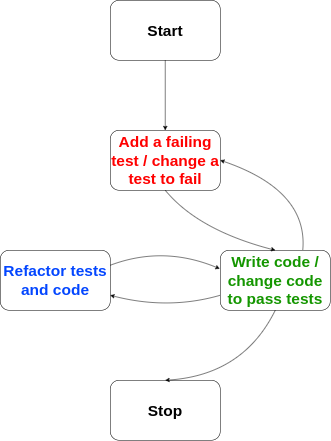

The diagram above was exported from draw.io. Its source (the exported page's mxGraphModel, read from the mxfile embedded in the PNG):
<mxGraphModel dx="1591" dy="1324" grid="1" gridSize="10" guides="1" tooltips="1" connect="1" arrows="1" fold="1" page="1" pageScale="1" pageWidth="827" pageHeight="1169" math="0" shadow="0">
  <root>
    <mxCell id="0" />
    <mxCell id="1" parent="0" />
    <mxCell id="3Nf9GLZBI5dLR5XJ9eB3-1" value="&lt;b&gt;&lt;font style=&quot;font-size: 31px;&quot;&gt;Start&lt;/font&gt;&lt;/b&gt;" style="rounded=1;whiteSpace=wrap;html=1;" vertex="1" parent="1">
      <mxGeometry x="304" y="110" width="220" height="120" as="geometry" />
    </mxCell>
    <mxCell id="3Nf9GLZBI5dLR5XJ9eB3-2" value="&lt;b&gt;&lt;font style=&quot;font-size: 31px;&quot;&gt;Stop&lt;/font&gt;&lt;/b&gt;" style="rounded=1;whiteSpace=wrap;html=1;" vertex="1" parent="1">
      <mxGeometry x="304" y="870" width="220" height="120" as="geometry" />
    </mxCell>
    <mxCell id="3Nf9GLZBI5dLR5XJ9eB3-3" value="&lt;b&gt;&lt;font color=&quot;#149600&quot; style=&quot;font-size: 31px;&quot;&gt;Write code / change code to pass tests&lt;/font&gt;&lt;/b&gt;" style="rounded=1;whiteSpace=wrap;html=1;" vertex="1" parent="1">
      <mxGeometry x="524" y="610" width="220" height="120" as="geometry" />
    </mxCell>
    <mxCell id="3Nf9GLZBI5dLR5XJ9eB3-4" value="&lt;b&gt;&lt;font color=&quot;#ff0000&quot; style=&quot;font-size: 31px;&quot;&gt;Add a failing test / change a test to fail&lt;/font&gt;&lt;/b&gt;" style="rounded=1;whiteSpace=wrap;html=1;" vertex="1" parent="1">
      <mxGeometry x="304" y="370" width="220" height="120" as="geometry" />
    </mxCell>
    <mxCell id="3Nf9GLZBI5dLR5XJ9eB3-6" value="" style="curved=1;endArrow=classic;html=1;rounded=0;exitX=0.75;exitY=0;exitDx=0;exitDy=0;entryX=1;entryY=0.5;entryDx=0;entryDy=0;" edge="1" parent="1" source="3Nf9GLZBI5dLR5XJ9eB3-3" target="3Nf9GLZBI5dLR5XJ9eB3-4">
      <mxGeometry width="50" height="50" relative="1" as="geometry">
        <mxPoint x="500" y="560" as="sourcePoint" />
        <mxPoint x="600" y="430" as="targetPoint" />
        <Array as="points">
          <mxPoint x="700" y="490" />
        </Array>
      </mxGeometry>
    </mxCell>
    <mxCell id="3Nf9GLZBI5dLR5XJ9eB3-7" value="" style="curved=1;endArrow=classic;html=1;rounded=0;entryX=0.5;entryY=0;entryDx=0;entryDy=0;exitX=0.5;exitY=1;exitDx=0;exitDy=0;" edge="1" parent="1" source="3Nf9GLZBI5dLR5XJ9eB3-3" target="3Nf9GLZBI5dLR5XJ9eB3-2">
      <mxGeometry width="50" height="50" relative="1" as="geometry">
        <mxPoint x="645" y="820" as="sourcePoint" />
        <mxPoint x="570" y="880" as="targetPoint" />
        <Array as="points">
          <mxPoint x="570" y="860" />
        </Array>
      </mxGeometry>
    </mxCell>
    <mxCell id="3Nf9GLZBI5dLR5XJ9eB3-9" value="" style="curved=1;endArrow=classic;html=1;rounded=0;entryX=0.5;entryY=0;entryDx=0;entryDy=0;exitX=0.5;exitY=1;exitDx=0;exitDy=0;" edge="1" parent="1" source="3Nf9GLZBI5dLR5XJ9eB3-4" target="3Nf9GLZBI5dLR5XJ9eB3-3">
      <mxGeometry width="50" height="50" relative="1" as="geometry">
        <mxPoint x="160" y="520" as="sourcePoint" />
        <mxPoint x="210" y="470" as="targetPoint" />
        <Array as="points">
          <mxPoint x="480" y="570" />
        </Array>
      </mxGeometry>
    </mxCell>
    <mxCell id="3Nf9GLZBI5dLR5XJ9eB3-10" value="&lt;b&gt;&lt;font color=&quot;#0346ff&quot; style=&quot;font-size: 31px;&quot;&gt;Refactor tests and code&lt;/font&gt;&lt;/b&gt;" style="rounded=1;whiteSpace=wrap;html=1;" vertex="1" parent="1">
      <mxGeometry x="84" y="610" width="220" height="120" as="geometry" />
    </mxCell>
    <mxCell id="3Nf9GLZBI5dLR5XJ9eB3-11" value="" style="curved=1;endArrow=classic;html=1;rounded=0;exitX=1;exitY=0.25;exitDx=0;exitDy=0;entryX=-0.005;entryY=0.308;entryDx=0;entryDy=0;entryPerimeter=0;" edge="1" parent="1" source="3Nf9GLZBI5dLR5XJ9eB3-10" target="3Nf9GLZBI5dLR5XJ9eB3-3">
      <mxGeometry width="50" height="50" relative="1" as="geometry">
        <mxPoint x="500" y="560" as="sourcePoint" />
        <mxPoint x="550" y="510" as="targetPoint" />
        <Array as="points">
          <mxPoint x="410" y="600" />
        </Array>
      </mxGeometry>
    </mxCell>
    <mxCell id="3Nf9GLZBI5dLR5XJ9eB3-12" value="" style="curved=1;endArrow=classic;html=1;rounded=0;exitX=0;exitY=0.75;exitDx=0;exitDy=0;entryX=1;entryY=0.75;entryDx=0;entryDy=0;" edge="1" parent="1" source="3Nf9GLZBI5dLR5XJ9eB3-3" target="3Nf9GLZBI5dLR5XJ9eB3-10">
      <mxGeometry width="50" height="50" relative="1" as="geometry">
        <mxPoint x="280" y="650" as="sourcePoint" />
        <mxPoint x="399" y="657" as="targetPoint" />
        <Array as="points">
          <mxPoint x="420" y="730" />
        </Array>
      </mxGeometry>
    </mxCell>
    <mxCell id="3Nf9GLZBI5dLR5XJ9eB3-13" value="" style="curved=1;endArrow=classic;html=1;rounded=0;exitX=0.5;exitY=1;exitDx=0;exitDy=0;entryX=0.5;entryY=0;entryDx=0;entryDy=0;" edge="1" parent="1" source="3Nf9GLZBI5dLR5XJ9eB3-1" target="3Nf9GLZBI5dLR5XJ9eB3-4">
      <mxGeometry width="50" height="50" relative="1" as="geometry">
        <mxPoint x="434" y="560" as="sourcePoint" />
        <mxPoint x="394" y="280" as="targetPoint" />
        <Array as="points" />
      </mxGeometry>
    </mxCell>
  </root>
</mxGraphModel>